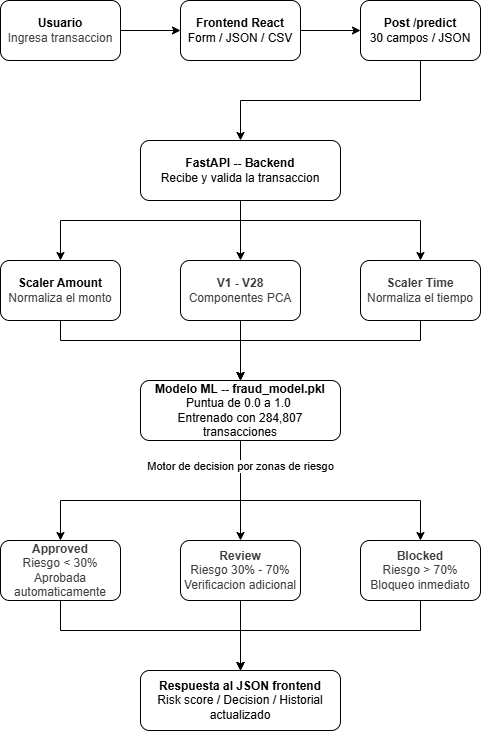

The diagram above was exported from draw.io. Its source (the exported page's mxGraphModel, read from the mxfile embedded in the PNG):
<mxGraphModel dx="1188" dy="701" grid="1" gridSize="10" guides="1" tooltips="1" connect="1" arrows="1" fold="1" page="1" pageScale="1" pageWidth="850" pageHeight="1100" math="0" shadow="0">
  <root>
    <mxCell id="0" />
    <mxCell id="1" parent="0" />
    <mxCell id="TyL6r-yxYpZVusQx0sI2-9" edge="1" parent="1" source="TyL6r-yxYpZVusQx0sI2-3" style="edgeStyle=orthogonalEdgeStyle;rounded=0;orthogonalLoop=1;jettySize=auto;html=1;entryX=0;entryY=0.5;entryDx=0;entryDy=0;" target="TyL6r-yxYpZVusQx0sI2-4">
      <mxGeometry relative="1" as="geometry" />
    </mxCell>
    <mxCell id="TyL6r-yxYpZVusQx0sI2-3" parent="1" style="rounded=1;whiteSpace=wrap;html=1;" value="&lt;b&gt;Usuario&lt;/b&gt;&lt;div&gt;&lt;font style=&quot;color: rgb(61, 61, 61);&quot;&gt;Ingresa transaccion&lt;/font&gt;&lt;/div&gt;" vertex="1">
      <mxGeometry height="60" width="120" x="60" y="100" as="geometry" />
    </mxCell>
    <mxCell id="TyL6r-yxYpZVusQx0sI2-10" edge="1" parent="1" source="TyL6r-yxYpZVusQx0sI2-4" style="edgeStyle=orthogonalEdgeStyle;rounded=0;orthogonalLoop=1;jettySize=auto;html=1;" target="TyL6r-yxYpZVusQx0sI2-5">
      <mxGeometry relative="1" as="geometry" />
    </mxCell>
    <mxCell id="TyL6r-yxYpZVusQx0sI2-4" parent="1" style="rounded=1;whiteSpace=wrap;html=1;" value="&lt;b&gt;Frontend React&lt;/b&gt;&lt;div&gt;Form / JSON / CSV&lt;/div&gt;" vertex="1">
      <mxGeometry height="60" width="120" x="240" y="100" as="geometry" />
    </mxCell>
    <mxCell id="TyL6r-yxYpZVusQx0sI2-11" edge="1" parent="1" source="TyL6r-yxYpZVusQx0sI2-5" style="edgeStyle=orthogonalEdgeStyle;rounded=0;orthogonalLoop=1;jettySize=auto;html=1;entryX=0.5;entryY=0;entryDx=0;entryDy=0;" target="TyL6r-yxYpZVusQx0sI2-6">
      <mxGeometry relative="1" as="geometry">
        <Array as="points">
          <mxPoint x="480" y="200" />
          <mxPoint x="300" y="200" />
        </Array>
      </mxGeometry>
    </mxCell>
    <mxCell id="TyL6r-yxYpZVusQx0sI2-5" parent="1" style="rounded=1;whiteSpace=wrap;html=1;" value="&lt;b&gt;Post /predict&lt;/b&gt;&lt;div&gt;30 campos / JSON&lt;/div&gt;" vertex="1">
      <mxGeometry height="60" width="120" x="420" y="100" as="geometry" />
    </mxCell>
    <mxCell id="TyL6r-yxYpZVusQx0sI2-12" edge="1" parent="1" source="TyL6r-yxYpZVusQx0sI2-6" style="edgeStyle=orthogonalEdgeStyle;rounded=0;orthogonalLoop=1;jettySize=auto;html=1;entryX=0.5;entryY=0;entryDx=0;entryDy=0;" target="TyL6r-yxYpZVusQx0sI2-8">
      <mxGeometry relative="1" as="geometry">
        <Array as="points">
          <mxPoint x="300" y="320" />
          <mxPoint x="120" y="320" />
        </Array>
      </mxGeometry>
    </mxCell>
    <mxCell id="TyL6r-yxYpZVusQx0sI2-14" edge="1" parent="1" source="TyL6r-yxYpZVusQx0sI2-6" style="edgeStyle=orthogonalEdgeStyle;rounded=0;orthogonalLoop=1;jettySize=auto;html=1;entryX=0.5;entryY=0;entryDx=0;entryDy=0;" target="TyL6r-yxYpZVusQx0sI2-13">
      <mxGeometry relative="1" as="geometry" />
    </mxCell>
    <mxCell id="TyL6r-yxYpZVusQx0sI2-16" edge="1" parent="1" source="TyL6r-yxYpZVusQx0sI2-6" style="edgeStyle=orthogonalEdgeStyle;rounded=0;orthogonalLoop=1;jettySize=auto;html=1;entryX=0.5;entryY=0;entryDx=0;entryDy=0;" target="TyL6r-yxYpZVusQx0sI2-15">
      <mxGeometry relative="1" as="geometry">
        <Array as="points">
          <mxPoint x="300" y="320" />
          <mxPoint x="480" y="320" />
        </Array>
      </mxGeometry>
    </mxCell>
    <mxCell id="TyL6r-yxYpZVusQx0sI2-6" parent="1" style="rounded=1;whiteSpace=wrap;html=1;" value="&lt;div&gt;&lt;b&gt;FastAPI -- Backend&lt;/b&gt;&lt;/div&gt;&lt;div&gt;Recibe y valida la transaccion&lt;/div&gt;" vertex="1">
      <mxGeometry height="60" width="200" x="200" y="240" as="geometry" />
    </mxCell>
    <mxCell id="TyL6r-yxYpZVusQx0sI2-19" edge="1" parent="1" source="TyL6r-yxYpZVusQx0sI2-8" style="edgeStyle=orthogonalEdgeStyle;rounded=0;orthogonalLoop=1;jettySize=auto;html=1;entryX=0.5;entryY=0;entryDx=0;entryDy=0;" target="TyL6r-yxYpZVusQx0sI2-17">
      <mxGeometry relative="1" as="geometry">
        <Array as="points">
          <mxPoint x="120" y="440" />
          <mxPoint x="300" y="440" />
        </Array>
      </mxGeometry>
    </mxCell>
    <mxCell id="TyL6r-yxYpZVusQx0sI2-8" parent="1" style="rounded=1;whiteSpace=wrap;html=1;" value="&lt;b&gt;Scaler Amount&lt;/b&gt;&lt;div&gt;&lt;font style=&quot;color: rgb(61, 61, 61);&quot;&gt;Normaliza el monto&lt;/font&gt;&lt;/div&gt;" vertex="1">
      <mxGeometry height="60" width="120" x="60" y="360" as="geometry" />
    </mxCell>
    <mxCell id="TyL6r-yxYpZVusQx0sI2-18" edge="1" parent="1" source="TyL6r-yxYpZVusQx0sI2-13" style="edgeStyle=orthogonalEdgeStyle;rounded=0;orthogonalLoop=1;jettySize=auto;html=1;entryX=0.5;entryY=0;entryDx=0;entryDy=0;" target="TyL6r-yxYpZVusQx0sI2-17">
      <mxGeometry relative="1" as="geometry" />
    </mxCell>
    <mxCell id="TyL6r-yxYpZVusQx0sI2-13" parent="1" style="rounded=1;whiteSpace=wrap;html=1;" value="&lt;div&gt;&lt;font style=&quot;color: rgb(61, 61, 61);&quot;&gt;&lt;b&gt;V1 - V28&lt;/b&gt;&lt;/font&gt;&lt;/div&gt;&lt;div&gt;&lt;font style=&quot;color: rgb(61, 61, 61);&quot;&gt;Componentes PCA&lt;/font&gt;&lt;/div&gt;" vertex="1">
      <mxGeometry height="60" width="120" x="240" y="360" as="geometry" />
    </mxCell>
    <mxCell id="TyL6r-yxYpZVusQx0sI2-20" edge="1" parent="1" source="TyL6r-yxYpZVusQx0sI2-15" style="edgeStyle=orthogonalEdgeStyle;rounded=0;orthogonalLoop=1;jettySize=auto;html=1;entryX=0.5;entryY=0;entryDx=0;entryDy=0;" target="TyL6r-yxYpZVusQx0sI2-17">
      <mxGeometry relative="1" as="geometry">
        <Array as="points">
          <mxPoint x="480" y="440" />
          <mxPoint x="300" y="440" />
        </Array>
      </mxGeometry>
    </mxCell>
    <mxCell id="TyL6r-yxYpZVusQx0sI2-15" parent="1" style="rounded=1;whiteSpace=wrap;html=1;" value="&lt;div&gt;&lt;span style=&quot;color: rgb(61, 61, 61); background-color: transparent;&quot;&gt;&lt;b&gt;Scaler Time&lt;/b&gt;&lt;/span&gt;&lt;/div&gt;&lt;div&gt;&lt;span style=&quot;color: rgb(61, 61, 61); background-color: transparent;&quot;&gt;Normaliza el tiempo&lt;/span&gt;&lt;/div&gt;" vertex="1">
      <mxGeometry height="60" width="120" x="420" y="360" as="geometry" />
    </mxCell>
    <mxCell id="TyL6r-yxYpZVusQx0sI2-24" edge="1" parent="1" source="TyL6r-yxYpZVusQx0sI2-17" style="edgeStyle=orthogonalEdgeStyle;rounded=0;orthogonalLoop=1;jettySize=auto;html=1;entryX=0.5;entryY=0;entryDx=0;entryDy=0;" target="TyL6r-yxYpZVusQx0sI2-21">
      <mxGeometry relative="1" as="geometry">
        <Array as="points">
          <mxPoint x="300" y="600" />
          <mxPoint x="120" y="600" />
        </Array>
      </mxGeometry>
    </mxCell>
    <mxCell id="TyL6r-yxYpZVusQx0sI2-25" edge="1" parent="1" source="TyL6r-yxYpZVusQx0sI2-17" style="edgeStyle=orthogonalEdgeStyle;rounded=0;orthogonalLoop=1;jettySize=auto;html=1;entryX=0.5;entryY=0;entryDx=0;entryDy=0;" target="TyL6r-yxYpZVusQx0sI2-22">
      <mxGeometry relative="1" as="geometry" />
    </mxCell>
    <mxCell id="TyL6r-yxYpZVusQx0sI2-26" edge="1" parent="1" source="TyL6r-yxYpZVusQx0sI2-17" style="edgeStyle=orthogonalEdgeStyle;rounded=0;orthogonalLoop=1;jettySize=auto;html=1;entryX=0.5;entryY=0;entryDx=0;entryDy=0;" target="TyL6r-yxYpZVusQx0sI2-23">
      <mxGeometry relative="1" as="geometry">
        <Array as="points">
          <mxPoint x="300" y="600" />
          <mxPoint x="480" y="600" />
        </Array>
      </mxGeometry>
    </mxCell>
    <mxCell id="TyL6r-yxYpZVusQx0sI2-27" connectable="0" parent="TyL6r-yxYpZVusQx0sI2-26" style="edgeLabel;html=1;align=center;verticalAlign=middle;resizable=0;points=[];" value="Motor de decision por zonas de riesgo" vertex="1">
      <mxGeometry relative="1" x="-0.8167" as="geometry">
        <mxPoint as="offset" />
      </mxGeometry>
    </mxCell>
    <mxCell id="TyL6r-yxYpZVusQx0sI2-17" parent="1" style="rounded=1;whiteSpace=wrap;html=1;" value="&lt;div&gt;&lt;span style=&quot;background-color: transparent; color: light-dark(rgb(0, 0, 0), rgb(255, 255, 255));&quot;&gt;&lt;b&gt;Modelo ML -- fraud_model.pkl&lt;/b&gt;&lt;/span&gt;&lt;/div&gt;&lt;div&gt;&lt;span style=&quot;background-color: transparent; color: light-dark(rgb(0, 0, 0), rgb(255, 255, 255));&quot;&gt;Puntua de 0.0 a 1.0&amp;nbsp;&lt;/span&gt;&lt;/div&gt;&lt;div&gt;Entrenado con 284,807 transacciones&lt;/div&gt;" vertex="1">
      <mxGeometry height="60" width="200" x="200" y="480" as="geometry" />
    </mxCell>
    <mxCell id="TyL6r-yxYpZVusQx0sI2-29" edge="1" parent="1" source="TyL6r-yxYpZVusQx0sI2-21" style="edgeStyle=orthogonalEdgeStyle;rounded=0;orthogonalLoop=1;jettySize=auto;html=1;entryX=0.5;entryY=0;entryDx=0;entryDy=0;" target="TyL6r-yxYpZVusQx0sI2-28">
      <mxGeometry relative="1" as="geometry">
        <Array as="points">
          <mxPoint x="120" y="730" />
          <mxPoint x="300" y="730" />
        </Array>
      </mxGeometry>
    </mxCell>
    <mxCell id="TyL6r-yxYpZVusQx0sI2-21" parent="1" style="rounded=1;whiteSpace=wrap;html=1;" value="&lt;div&gt;&lt;font style=&quot;color: rgb(61, 61, 61);&quot;&gt;&lt;b&gt;Approved&lt;/b&gt;&lt;/font&gt;&lt;/div&gt;&lt;div&gt;&lt;font style=&quot;color: rgb(61, 61, 61);&quot;&gt;Riesgo &amp;lt; 30%&lt;/font&gt;&lt;/div&gt;&lt;div&gt;&lt;font style=&quot;color: rgb(61, 61, 61);&quot;&gt;Aprobada automaticamente&lt;/font&gt;&lt;/div&gt;" vertex="1">
      <mxGeometry height="60" width="120" x="60" y="640" as="geometry" />
    </mxCell>
    <mxCell id="TyL6r-yxYpZVusQx0sI2-30" edge="1" parent="1" source="TyL6r-yxYpZVusQx0sI2-22" style="edgeStyle=orthogonalEdgeStyle;rounded=0;orthogonalLoop=1;jettySize=auto;html=1;entryX=0.5;entryY=0;entryDx=0;entryDy=0;" target="TyL6r-yxYpZVusQx0sI2-28">
      <mxGeometry relative="1" as="geometry" />
    </mxCell>
    <mxCell id="TyL6r-yxYpZVusQx0sI2-22" parent="1" style="rounded=1;whiteSpace=wrap;html=1;" value="&lt;div&gt;&lt;span style=&quot;color: rgb(61, 61, 61); background-color: transparent;&quot;&gt;&lt;b&gt;Review&lt;/b&gt;&lt;/span&gt;&lt;/div&gt;&lt;div&gt;&lt;span style=&quot;color: rgb(61, 61, 61); background-color: transparent;&quot;&gt;Riesgo 30% - 70%&lt;/span&gt;&lt;/div&gt;&lt;div&gt;&lt;font style=&quot;color: rgb(61, 61, 61);&quot;&gt;Verificacion adicional&lt;/font&gt;&lt;/div&gt;" vertex="1">
      <mxGeometry height="60" width="120" x="240" y="640" as="geometry" />
    </mxCell>
    <mxCell id="TyL6r-yxYpZVusQx0sI2-31" edge="1" parent="1" source="TyL6r-yxYpZVusQx0sI2-23" style="edgeStyle=orthogonalEdgeStyle;rounded=0;orthogonalLoop=1;jettySize=auto;html=1;" target="TyL6r-yxYpZVusQx0sI2-28">
      <mxGeometry relative="1" as="geometry">
        <Array as="points">
          <mxPoint x="480" y="730" />
          <mxPoint x="300" y="730" />
        </Array>
      </mxGeometry>
    </mxCell>
    <mxCell id="TyL6r-yxYpZVusQx0sI2-23" parent="1" style="rounded=1;whiteSpace=wrap;html=1;" value="&lt;div&gt;&lt;font style=&quot;color: rgb(61, 61, 61);&quot;&gt;&lt;b&gt;Blocked&lt;/b&gt;&lt;/font&gt;&lt;/div&gt;&lt;div&gt;&lt;font style=&quot;color: rgb(61, 61, 61);&quot;&gt;Riesgo &amp;gt; 70%&lt;/font&gt;&lt;/div&gt;&lt;div&gt;&lt;font style=&quot;color: rgb(61, 61, 61);&quot;&gt;Bloqueo inmediato&lt;/font&gt;&lt;/div&gt;" vertex="1">
      <mxGeometry height="60" width="120" x="420" y="640" as="geometry" />
    </mxCell>
    <mxCell id="TyL6r-yxYpZVusQx0sI2-28" parent="1" style="rounded=1;whiteSpace=wrap;html=1;" value="&lt;div&gt;&lt;span style=&quot;background-color: transparent; color: light-dark(rgb(0, 0, 0), rgb(255, 255, 255));&quot;&gt;&lt;b&gt;Respuesta al JSON frontend&lt;/b&gt;&lt;/span&gt;&lt;/div&gt;&lt;div&gt;Risk score / Decision / Historial actualizado&lt;/div&gt;" vertex="1">
      <mxGeometry height="60" width="200" x="200" y="770" as="geometry" />
    </mxCell>
  </root>
</mxGraphModel>